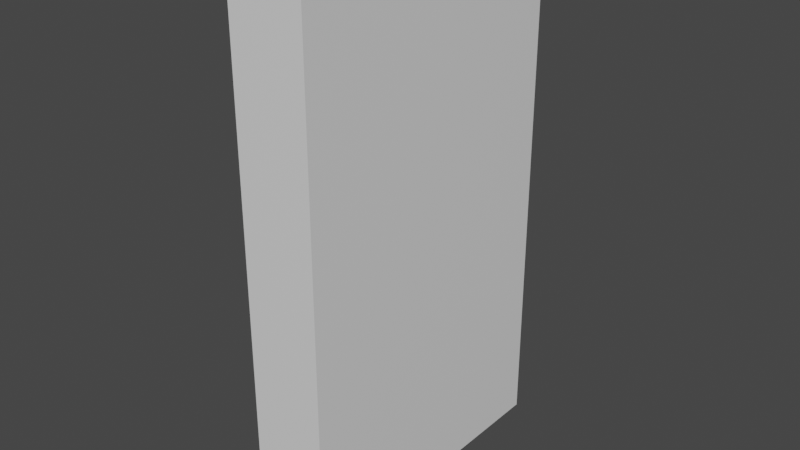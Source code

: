 # Source: Wall_L2-H3.5_05_.blend  (saved by Blender 2.90.8; exported with 4.5.12 LTS)
import bpy
from mathutils import Matrix  # noqa: F401  (used for matrix-valued properties, if any)

bpy.ops.wm.read_factory_settings(use_empty=True)
scene = bpy.context.scene
scene.name = 'Scene'

# ---- collections
col_collection = bpy.data.collections.new('Collection'); scene.collection.children.link(col_collection)

# ---- materials (node trees are filled in below, after node groups)
mat_material = bpy.data.materials.new('Material')
mat_material.alpha_threshold = 0.0
mat_material.use_transparent_shadow = False
mat_material.line_color = (0.0, 0.0, 0.0, 1.0)

# ---- material node trees
mat_material.use_nodes = True; mat_material.node_tree.nodes.clear()
_N = mat_material.node_tree.nodes; _L = mat_material.node_tree.links
n0 = _N.new('ShaderNodeOutputMaterial'); n0.name = 'Material Output'; n0.location = (300, 300)
n1 = _N.new('ShaderNodeBsdfPrincipled'); n1.name = 'Principled BSDF'; n1.location = (10, 300)
n1.distribution = 'GGX'
n1.subsurface_method = 'BURLEY'
n1.inputs[2].default_value = 0.4
n1.inputs[3].default_value = 1.45
n1.inputs[27].default_value = (0.0, 0.0, 0.0, 1.0)
n1.inputs[28].default_value = 1.0
_L.new(n1.outputs[0], n0.inputs[0])
n0.is_active_output = True

# ---- world
world_world = bpy.data.worlds.new('World'); scene.world = world_world
world_world.use_nodes = True; world_world.node_tree.nodes.clear()
_N = world_world.node_tree.nodes; _L = world_world.node_tree.links
n0 = _N.new('ShaderNodeOutputWorld'); n0.name = 'World Output'; n0.location = (300, 300)
n1 = _N.new('ShaderNodeBackground'); n1.name = 'Background'; n1.location = (10, 300)
n1.inputs[0].default_value = (0.05088, 0.05088, 0.05088, 1.0)
_L.new(n1.outputs[0], n0.inputs[0])
n0.is_active_output = True
world_world.color = (0.05088, 0.05088, 0.05088)
world_world.use_sun_shadow = False
world_world.sun_shadow_jitter_overblur = 0.0

# ---- meshes
me_cube = bpy.data.meshes.new('Cube')
me_cube.from_pydata([(1.0, 1.0, 1.0), (1.0, 1.0, -1.0), (1.0, -1.0, 1.0), (1.0, -1.0, -1.0), (-1.0, 1.0, 1.0), (-1.0, 1.0, -1.0), (-1.0, -1.0, 1.0), (-1.0, -1.0, -1.0)], [], [(0, 4, 6, 2), (3, 2, 6, 7), (7, 6, 4, 5), (5, 1, 3, 7), (1, 0, 2, 3), (5, 4, 0, 1)])
_uv = me_cube.uv_layers.new(name='UVMap')
_uv.uv.foreach_set('vector', [0.625, 0.5, 0.875, 0.5, 0.875, 0.75, 0.625, 0.75, 0.375, 0.75, 0.625, 0.75, 0.625, 1.0, 0.375, 1.0, 0.375, 0.0, 0.625, 0.0, 0.625, 0.25, 0.375, 0.25, 0.125, 0.5, 0.375, 0.5, 0.375, 0.75, 0.125, 0.75, 0.375, 0.5, 0.625, 0.5, 0.625, 0.75, 0.375, 0.75, 0.375, 0.25, 0.625, 0.25, 0.625, 0.5, 0.375, 0.5])
me_cube.materials.append(mat_material)
me_cube.use_remesh_preserve_volume = False
me_cube.use_remesh_preserve_attributes = False
me_cube.use_mirror_vertex_groups = False
me_cube.update()

# ---- objects
ob_cube = bpy.data.objects.new('Cube', me_cube)

# ---- transforms, parenting, visibility, modifiers, constraints
ob_cube.location = (0.0, 0.0, 0.0)
ob_cube.scale = (0.25, 1.0, 1.75)
ob_cube.lock_rotations_4d = False
ob_cube.empty_display_type = 'ARROWS'
ob_cube.lineart.crease_threshold = 0.0

# ---- collection membership
col_collection.objects.link(ob_cube)

# ---- scene / render settings (as saved in the file)
scene.frame_start = 1; scene.frame_end = 250; scene.frame_set(1)
scene.render.engine = 'BLENDER_EEVEE_NEXT'
scene.cycles.use_denoising = False
scene.cycles.samples = 128
scene.cycles.sampling_pattern = 'TABULATED_SOBOL'
scene.cycles.use_adaptive_sampling = False
scene.cycles.use_light_tree = False
scene.view_settings.view_transform = 'Filmic'
bpy.context.view_layer.update()

# ---- added for rendering (the .blend has no active camera and no usable light): camera, sun
cam_auto = bpy.data.cameras.new('AutoCamera')
cam_auto.lens = 50.0
cam_auto.sensor_width = 36.0
cam_auto.clip_end = 1000.0
ob_auto_camera = bpy.data.objects.new('AutoCamera', cam_auto)
scene.collection.objects.link(ob_auto_camera)
ob_auto_camera.location = (3.75828, -4.50994, 3.00662)
ob_auto_camera.rotation_euler = (1.09748, -7.21219e-08, 0.694738)
scene.camera = ob_auto_camera
light_auto_sun = bpy.data.lights.new('AutoSun', 'SUN')
light_auto_sun.energy = 3.0
light_auto_sun.angle = 0.0523599
ob_auto_sun = bpy.data.objects.new('AutoSun', light_auto_sun)
scene.collection.objects.link(ob_auto_sun)
ob_auto_sun.rotation_euler = (0.872665, 0.174533, 0.523599)
bpy.context.view_layer.update()
